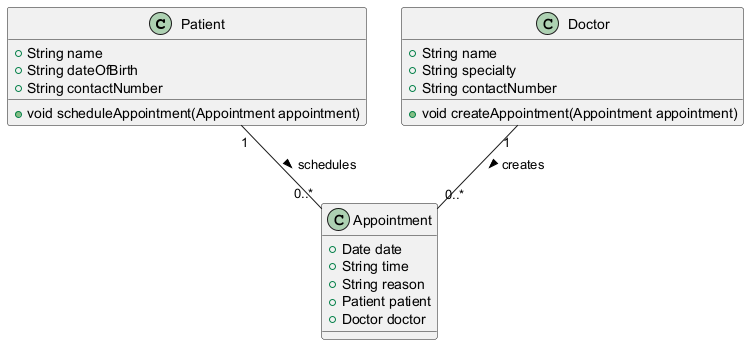

The diagram above was rendered by PlantUML. Its source (embedded in the PNG):
@startuml
class Patient {
    +String name
    +String dateOfBirth
    +String contactNumber
    +void scheduleAppointment(Appointment appointment)
}

class Doctor {
    +String name
    +String specialty
    +String contactNumber
    +void createAppointment(Appointment appointment)
}

class Appointment {
    +Date date
    +String time
    +String reason
    +Patient patient
    +Doctor doctor
}

Patient "1" -- "0..*" Appointment : schedules >
Doctor "1" -- "0..*" Appointment : creates >
@enduml